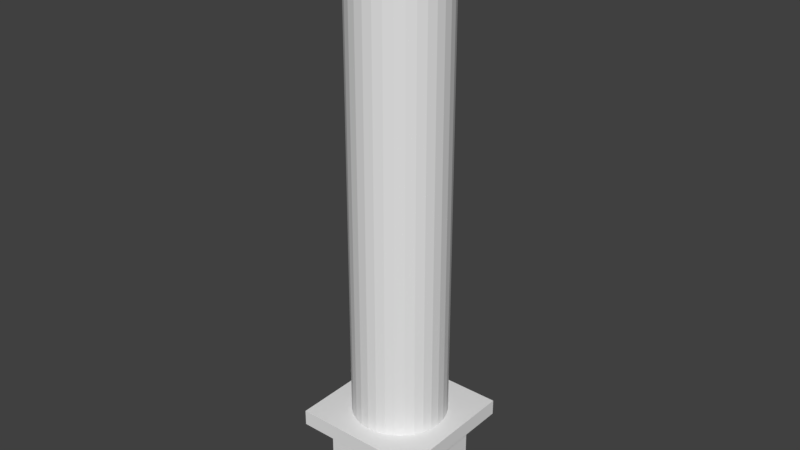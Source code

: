 # Source: vape-column.blend  (saved by Blender 2.78.0; exported with 4.5.12 LTS)
import bpy
from mathutils import Matrix  # noqa: F401  (used for matrix-valued properties, if any)

bpy.ops.wm.read_factory_settings(use_empty=True)
scene = bpy.context.scene
scene.name = 'Scene'

# ---- collections
col_collection_1 = bpy.data.collections.new('Collection 1'); scene.collection.children.link(col_collection_1)

# ---- world
world_world = bpy.data.worlds.new('World'); scene.world = world_world
world_world.color = (0.05088, 0.05088, 0.05088)
world_world.use_sun_shadow = False
world_world.sun_shadow_jitter_overblur = 0.0
world_world.cycles.sampling_method = 'MANUAL'

# ---- meshes
me_circle = bpy.data.meshes.new('Circle')
me_circle.from_pydata([(0.0, 1.0, 0.0), (-0.1951, 0.9808, 0.0), (-0.3827, 0.9239, 0.0), (-0.5556, 0.8315, 0.0), (-0.7071, 0.7071, 0.0), (-0.8315, 0.5556, 0.0), (-0.9239, 0.3827, 0.0), (-0.9808, 0.1951, 0.0), (-1.0, 7.55e-08, 0.0), (-0.9808, -0.1951, 0.0), (-0.9239, -0.3827, 0.0), (-0.8315, -0.5556, 0.0), (-0.7071, -0.7071, 0.0), (-0.5556, -0.8315, 0.0), (-0.3827, -0.9239, 0.0), (-0.1951, -0.9808, 0.0), (3.258e-07, -1.0, 0.0), (0.1951, -0.9808, 0.0), (0.3827, -0.9239, 0.0), (0.5556, -0.8315, 0.0), (0.7071, -0.7071, 0.0), (0.8315, -0.5556, 0.0), (0.9239, -0.3827, 0.0), (0.9808, -0.1951, 0.0), (1.0, 9.656e-07, 0.0), (0.9808, 0.1951, 0.0), (0.9239, 0.3827, 0.0), (0.8315, 0.5556, 0.0), (0.7071, 0.7071, 0.0), (0.5556, 0.8315, 0.0), (0.3827, 0.9239, 0.0), (0.1951, 0.9808, 0.0), (0.0, 1.0, 10.45), (-0.1951, 0.9808, 10.45), (-0.3827, 0.9239, 10.45), (-0.5556, 0.8315, 10.45), (-0.7071, 0.7071, 10.45), (-0.8315, 0.5556, 10.45), (-0.9239, 0.3827, 10.45), (-0.9808, 0.1951, 10.45), (-1.0, 7.55e-08, 10.45), (-0.9808, -0.1951, 10.45), (-0.9239, -0.3827, 10.45), (-0.8315, -0.5556, 10.45), (-0.7071, -0.7071, 10.45), (-0.5556, -0.8315, 10.45), (-0.3827, -0.9239, 10.45), (-0.1951, -0.9808, 10.45), (3.258e-07, -1.0, 10.45), (0.1951, -0.9808, 10.45), (0.3827, -0.9239, 10.45), (0.5556, -0.8315, 10.45), (0.7071, -0.7071, 10.45), (0.8315, -0.5556, 10.45), (0.9239, -0.3827, 10.45), (0.9808, -0.1951, 10.45), (1.0, 9.656e-07, 10.45), (0.9808, 0.1951, 10.45), (0.9239, 0.3827, 10.45), (0.8315, 0.5556, 10.45), (0.7071, 0.7071, 10.45), (0.5556, 0.8315, 10.45), (0.3827, 0.9239, 10.45), (0.1951, 0.9808, 10.45)], [], [(15, 47, 46, 14), (2, 34, 33, 1), (29, 61, 60, 28), (16, 48, 47, 15), (3, 35, 34, 2), (30, 62, 61, 29), (17, 49, 48, 16), (4, 36, 35, 3), (31, 63, 62, 30), (18, 50, 49, 17), (5, 37, 36, 4), (0, 32, 63, 31), (19, 51, 50, 18), (6, 38, 37, 5), (20, 52, 51, 19), (7, 39, 38, 6), (21, 53, 52, 20), (8, 40, 39, 7), (22, 54, 53, 21), (9, 41, 40, 8), (23, 55, 54, 22), (10, 42, 41, 9), (24, 56, 55, 23), (11, 43, 42, 10), (25, 57, 56, 24), (12, 44, 43, 11), (26, 58, 57, 25), (13, 45, 44, 12), (27, 59, 58, 26), (14, 46, 45, 13), (1, 33, 32, 0), (28, 60, 59, 27)])
me_circle.use_remesh_preserve_volume = False
me_circle.use_remesh_preserve_attributes = False
me_circle.use_mirror_vertex_groups = False
me_circle.update()
me_plane = bpy.data.meshes.new('Plane')
me_plane.from_pydata([(-1.0, -1.0, 0.0), (1.0, -1.0, 0.0), (-1.0, 1.0, 0.0), (1.0, 1.0, 0.0), (-1.0, -1.0, 1.668), (1.0, -1.0, 1.668), (-1.0, 1.0, 1.668), (1.0, 1.0, 1.668), (-1.387, -1.387, 1.668), (1.387, -1.387, 1.668), (-1.387, 1.387, 1.668), (1.387, 1.387, 1.668), (-1.387, -1.387, 2.0), (1.387, -1.387, 2.0), (-1.387, 1.387, 2.0), (1.387, 1.387, 2.0)], [], [(0, 2, 3, 1), (7, 6, 10, 11), (3, 2, 6, 7), (0, 1, 5, 4), (1, 3, 7, 5), (2, 0, 4, 6), (9, 11, 15, 13), (4, 5, 9, 8), (5, 7, 11, 9), (6, 4, 8, 10), (12, 13, 15, 14), (10, 8, 12, 14), (11, 10, 14, 15), (8, 9, 13, 12)])
me_plane.use_remesh_preserve_volume = False
me_plane.use_remesh_preserve_attributes = False
me_plane.use_mirror_vertex_groups = False
me_plane.update()

# ---- objects
ob_circle = bpy.data.objects.new('Circle', me_circle)
ob_plane = bpy.data.objects.new('Plane', me_plane)

# ---- transforms, parenting, visibility, modifiers, constraints
ob_circle.location = (0.0, 0.0, 2.001)
ob_circle.lineart.crease_threshold = 0.0
ob_plane.location = (0.0, 0.0, 0.0)
ob_plane.lineart.crease_threshold = 0.0

# ---- collection membership
col_collection_1.objects.link(ob_circle)
col_collection_1.objects.link(ob_plane)

# ---- scene / render settings (as saved in the file)
scene.frame_start = 1; scene.frame_end = 250; scene.frame_set(1)
scene.render.engine = 'BLENDER_EEVEE_NEXT'
scene.render.resolution_percentage = 50
scene.render.dither_intensity = 0.0
scene.cycles.use_denoising = False
scene.cycles.samples = 128
scene.cycles.sampling_pattern = 'TABULATED_SOBOL'
scene.cycles.light_sampling_threshold = 0.0
scene.cycles.use_adaptive_sampling = False
scene.cycles.use_light_tree = False
scene.cycles.blur_glossy = 0.0
scene.cycles.sample_clamp_indirect = 0.0
scene.view_settings.view_transform = 'Standard'
bpy.context.view_layer.update()

# ---- added for rendering (the .blend has no active camera and no usable light): camera, sun
cam_auto = bpy.data.cameras.new('AutoCamera')
cam_auto.lens = 50.0
cam_auto.sensor_width = 36.0
cam_auto.clip_end = 1000.0
ob_auto_camera = bpy.data.objects.new('AutoCamera', cam_auto)
scene.collection.objects.link(ob_auto_camera)
ob_auto_camera.location = (12.0823, -14.4988, 15.8938)
ob_auto_camera.rotation_euler = (1.09748, -7.21219e-08, 0.694738)
scene.camera = ob_auto_camera
light_auto_sun = bpy.data.lights.new('AutoSun', 'SUN')
light_auto_sun.energy = 3.0
light_auto_sun.angle = 0.0523599
ob_auto_sun = bpy.data.objects.new('AutoSun', light_auto_sun)
scene.collection.objects.link(ob_auto_sun)
ob_auto_sun.rotation_euler = (0.872665, 0.174533, 0.523599)
bpy.context.view_layer.update()
